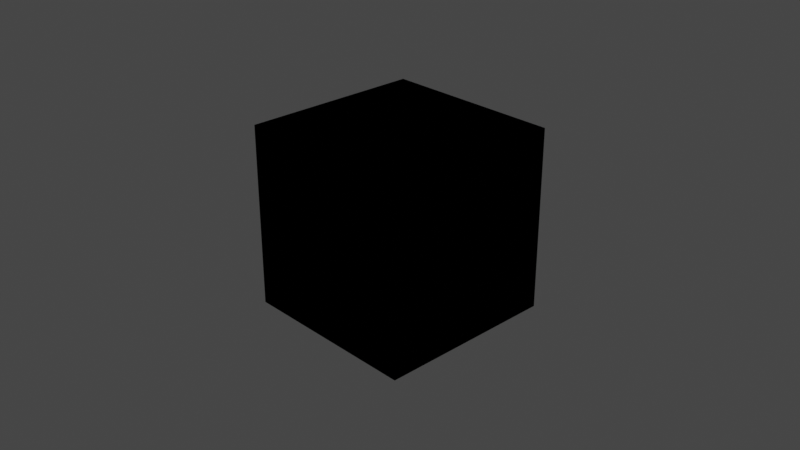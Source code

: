 # Source: cube_textures.blend  (saved by Blender 2.91.10; exported with 4.5.12 LTS)
import bpy
from mathutils import Matrix  # noqa: F401  (used for matrix-valued properties, if any)

bpy.ops.wm.read_factory_settings(use_empty=True)
scene = bpy.context.scene
scene.name = 'Scene'

# ---- collections
col_collection = bpy.data.collections.new('Collection'); scene.collection.children.link(col_collection)

# ---- images (referenced by path relative to the original .blend; pixels are not part of the script)
import os
ASSET_DIR = os.environ.get("B2B_ASSET_DIR", "")  # directory of the original .blend (textures are referenced by path, not embedded)
HERE = os.path.dirname(os.path.abspath(__file__))  # packed textures are extracted next to this script under _unpacked/

def load_image(name, relpath, width, height, colorspace="sRGB"):
    """Load a texture the original file referenced (path relative to the .blend, or extracted next to this script)."""
    p = next((c for c in (os.path.join(HERE, relpath), os.path.join(ASSET_DIR, relpath)) if relpath and os.path.exists(c)), "")
    if p:
        img = bpy.data.images.load(p, check_existing=True)
        img.name = name
    else:  # same state as the original file: an image datablock whose file is absent (Cycles renders it pink)
        img = bpy.data.images.new(name, width, height)
        img.source = "FILE"
        img.filepath = "//" + (relpath or name)
    img.colorspace_settings.name = colorspace
    return img
img_specular_png = load_image('specular.png', 'specular.png', 1024, 1024, 'sRGB')
img_diffuse_png = load_image('diffuse.png', 'diffuse.png', 1024, 1024, 'sRGB')

# ---- materials (node trees are filled in below, after node groups)
mat_material = bpy.data.materials.new('Material')
mat_material.alpha_threshold = 0.0
mat_material.use_transparent_shadow = False
mat_material.line_color = (0.0, 0.0, 0.0, 1.0)

# ---- material node trees
mat_material.use_nodes = True; mat_material.node_tree.nodes.clear()
_N = mat_material.node_tree.nodes; _L = mat_material.node_tree.links
n0 = _N.new('ShaderNodeOutputMaterial'); n0.name = 'Material Output'; n0.location = (300, 300)
n1 = _N.new('ShaderNodeEeveeSpecular'); n1.name = 'Specular'; n1.location = (10, 300)
n1.inputs[2].default_value = 0.4
n2 = _N.new('ShaderNodeTexImage'); n2.name = 'Image Texture'; n2.location = (-280, 250)
n2.image = img_specular_png
n3 = _N.new('ShaderNodeTexImage'); n3.name = 'Image Texture.001'; n3.location = (-280, 275)
n3.image = img_diffuse_png
_L.new(n1.outputs[0], n0.inputs[0])
_L.new(n2.outputs[0], n1.inputs[1])
_L.new(n3.outputs[0], n1.inputs[0])
n0.is_active_output = True

# ---- world
world_world = bpy.data.worlds.new('World'); scene.world = world_world
world_world.use_nodes = True; world_world.node_tree.nodes.clear()
_N = world_world.node_tree.nodes; _L = world_world.node_tree.links
n0 = _N.new('ShaderNodeOutputWorld'); n0.name = 'World Output'; n0.location = (300, 300)
n1 = _N.new('ShaderNodeBackground'); n1.name = 'Background'; n1.location = (10, 300)
n1.inputs[0].default_value = (0.05088, 0.05088, 0.05088, 1.0)
_L.new(n1.outputs[0], n0.inputs[0])
n0.is_active_output = True
world_world.color = (0.05088, 0.05088, 0.05088)
world_world.use_sun_shadow = False
world_world.sun_shadow_jitter_overblur = 0.0

# ---- cameras
cam_camera = bpy.data.cameras.new('Camera')
cam_camera.clip_end = 100.0
cam_camera.ortho_scale = 7.314

# ---- lights
light_light = bpy.data.lights.new('Light', 'POINT')
light_light.transmission_factor = 0.0
light_light.energy = 1000.0
light_light.shadow_soft_size = 0.1
light_light.shadow_maximum_resolution = 0.006
light_light.use_absolute_resolution = True

# ---- meshes
me_cube = bpy.data.meshes.new('Cube')
me_cube.from_pydata([(1.0, 1.0, 1.0), (1.0, 1.0, -1.0), (1.0, -1.0, 1.0), (1.0, -1.0, -1.0), (-1.0, 1.0, 1.0), (-1.0, 1.0, -1.0), (-1.0, -1.0, 1.0), (-1.0, -1.0, -1.0)], [], [(0, 4, 6, 2), (3, 2, 6, 7), (7, 6, 4, 5), (5, 1, 3, 7), (1, 0, 2, 3), (5, 4, 0, 1)])
_uv = me_cube.uv_layers.new(name='UVMap')
_uv.uv.foreach_set('vector', [9.998e-05, 0.0001003, 0.9999, 9.998e-05, 0.9999, 0.9999, 0.0001001, 0.9999, 9.998e-05, 0.9999, 0.0001001, 9.998e-05, 0.9999, 0.0001001, 0.9999, 0.9999, 0.9999, 0.0001001, 0.9999, 0.9999, 9.998e-05, 0.9999, 0.0001001, 9.998e-05, 9.998e-05, 0.0001001, 0.9999, 9.998e-05, 0.9999, 0.9999, 0.0001, 0.9999, 9.998e-05, 0.9999, 0.0001001, 9.998e-05, 0.9999, 0.0001001, 0.9999, 0.9999, 0.9999, 0.0001001, 0.9999, 0.9999, 9.998e-05, 0.9999, 0.0001001, 9.998e-05])
me_cube.materials.append(mat_material)
me_cube.use_remesh_preserve_volume = False
me_cube.use_remesh_preserve_attributes = False
me_cube.use_mirror_vertex_groups = False
me_cube.update()

# ---- objects
ob_cube = bpy.data.objects.new('Cube', me_cube)
ob_light = bpy.data.objects.new('Light', light_light)
ob_camera = bpy.data.objects.new('Camera', cam_camera)

# ---- transforms, parenting, visibility, modifiers, constraints
ob_cube.location = (0.0, 0.0, 0.0)
ob_cube.lock_rotations_4d = False
ob_cube.empty_display_type = 'ARROWS'
ob_cube.lineart.crease_threshold = 0.0
ob_light.location = (4.076, 1.005, 5.904)
ob_light.rotation_euler = (0.6503, 0.05522, 1.866)
ob_light.lock_rotations_4d = False
ob_light.empty_display_type = 'ARROWS'
ob_light.color = (0.0, 0.0, 0.0, 0.0)
ob_light.lineart.crease_threshold = 0.0
ob_camera.location = (7.359, -6.926, 4.958)
ob_camera.rotation_euler = (1.109, 0.0, 0.8149)
ob_camera.lock_rotations_4d = False
ob_camera.empty_display_type = 'ARROWS'
ob_camera.color = (0.0, 0.0, 0.0, 0.0)
ob_camera.display_type = 'WIRE'
ob_camera.lineart.crease_threshold = 0.0

# ---- collection membership
col_collection.objects.link(ob_cube)
col_collection.objects.link(ob_light)
col_collection.objects.link(ob_camera)

# ---- scene / render settings (as saved in the file)
scene.camera = ob_camera
scene.frame_start = 1; scene.frame_end = 250; scene.frame_set(1)
scene.render.engine = 'BLENDER_EEVEE_NEXT'
scene.cycles.use_denoising = False
scene.cycles.samples = 128
scene.cycles.sampling_pattern = 'TABULATED_SOBOL'
scene.cycles.use_adaptive_sampling = False
scene.cycles.use_light_tree = False
scene.view_settings.view_transform = 'Filmic'
bpy.context.view_layer.update()
